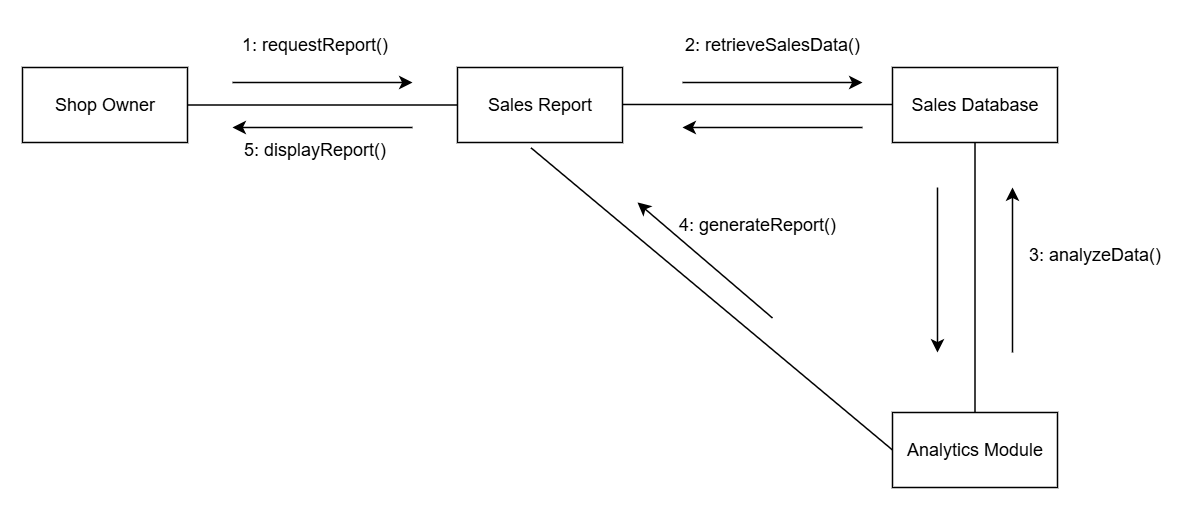

The diagram above was exported from draw.io. Its source (the exported page's mxGraphModel, read from the mxfile embedded in the PNG):
<mxGraphModel dx="881" dy="460" grid="1" gridSize="10" guides="1" tooltips="1" connect="1" arrows="1" fold="1" page="1" pageScale="1" pageWidth="4681" pageHeight="3300" math="0" shadow="0">
  <root>
    <mxCell id="0" />
    <mxCell id="1" parent="0" />
    <mxCell id="qEhkR8NkWVOk5hdxedQF-1" parent="1" style="html=1;whiteSpace=wrap;fillColor=none;" value="Shop Owner" vertex="1">
      <mxGeometry height="50" width="110" x="440" y="270" as="geometry" />
    </mxCell>
    <mxCell id="qEhkR8NkWVOk5hdxedQF-2" parent="1" style="html=1;whiteSpace=wrap;fillColor=none;" value="Sales Report" vertex="1">
      <mxGeometry height="50" width="110" x="730" y="270" as="geometry" />
    </mxCell>
    <mxCell id="qEhkR8NkWVOk5hdxedQF-3" parent="1" style="html=1;whiteSpace=wrap;fillColor=none;" value="  Sales Database" vertex="1">
      <mxGeometry height="50" width="110" x="1020" y="270" as="geometry" />
    </mxCell>
    <mxCell id="qEhkR8NkWVOk5hdxedQF-4" parent="1" style="html=1;whiteSpace=wrap;fillColor=none;" value=" Analytics Module" vertex="1">
      <mxGeometry height="50" width="110" x="1020" y="500" as="geometry" />
    </mxCell>
    <mxCell id="qEhkR8NkWVOk5hdxedQF-5" edge="1" parent="1" source="qEhkR8NkWVOk5hdxedQF-1" style="endArrow=none;html=1;rounded=0;exitX=1;exitY=0.5;exitDx=0;exitDy=0;entryX=0;entryY=0.5;entryDx=0;entryDy=0;" target="qEhkR8NkWVOk5hdxedQF-2" value="">
      <mxGeometry height="50" relative="1" width="50" as="geometry">
        <mxPoint x="860" y="470" as="sourcePoint" />
        <mxPoint x="910" y="420" as="targetPoint" />
      </mxGeometry>
    </mxCell>
    <mxCell id="qEhkR8NkWVOk5hdxedQF-6" edge="1" parent="1" style="endArrow=none;html=1;rounded=0;exitX=1;exitY=0.5;exitDx=0;exitDy=0;entryX=0;entryY=0.5;entryDx=0;entryDy=0;" value="">
      <mxGeometry height="50" relative="1" width="50" as="geometry">
        <mxPoint x="840" y="294.65999999999997" as="sourcePoint" />
        <mxPoint x="1020" y="294.65999999999997" as="targetPoint" />
      </mxGeometry>
    </mxCell>
    <mxCell id="qEhkR8NkWVOk5hdxedQF-7" edge="1" parent="1" source="qEhkR8NkWVOk5hdxedQF-3" style="endArrow=none;html=1;rounded=0;exitX=0.5;exitY=1;exitDx=0;exitDy=0;entryX=0.5;entryY=0;entryDx=0;entryDy=0;" target="qEhkR8NkWVOk5hdxedQF-4" value="">
      <mxGeometry height="50" relative="1" width="50" as="geometry">
        <mxPoint x="1100" y="400" as="sourcePoint" />
        <mxPoint x="1280" y="400" as="targetPoint" />
      </mxGeometry>
    </mxCell>
    <mxCell id="qEhkR8NkWVOk5hdxedQF-8" edge="1" parent="1" style="endArrow=classic;html=1;rounded=0;" value="">
      <mxGeometry height="50" relative="1" width="50" as="geometry">
        <mxPoint x="580" y="280" as="sourcePoint" />
        <mxPoint x="700" y="280" as="targetPoint" />
      </mxGeometry>
    </mxCell>
    <mxCell id="qEhkR8NkWVOk5hdxedQF-9" edge="1" parent="1" style="endArrow=classic;html=1;rounded=0;" value="">
      <mxGeometry height="50" relative="1" width="50" as="geometry">
        <mxPoint x="880" y="280" as="sourcePoint" />
        <mxPoint x="1000" y="280" as="targetPoint" />
      </mxGeometry>
    </mxCell>
    <mxCell id="qEhkR8NkWVOk5hdxedQF-10" edge="1" parent="1" style="endArrow=classic;html=1;rounded=0;fontStyle=1" value="">
      <mxGeometry height="50" relative="1" width="50" as="geometry">
        <mxPoint x="700" y="310" as="sourcePoint" />
        <mxPoint x="580" y="310" as="targetPoint" />
      </mxGeometry>
    </mxCell>
    <mxCell id="qEhkR8NkWVOk5hdxedQF-11" edge="1" parent="1" style="endArrow=classic;html=1;rounded=0;" value="">
      <mxGeometry height="50" relative="1" width="50" as="geometry">
        <mxPoint x="1000" y="310" as="sourcePoint" />
        <mxPoint x="880" y="310" as="targetPoint" />
      </mxGeometry>
    </mxCell>
    <mxCell id="qEhkR8NkWVOk5hdxedQF-12" edge="1" parent="1" style="endArrow=classic;html=1;rounded=0;" value="">
      <mxGeometry height="50" relative="1" width="50" as="geometry">
        <mxPoint x="1100" y="460" as="sourcePoint" />
        <mxPoint x="1100" y="350" as="targetPoint" />
      </mxGeometry>
    </mxCell>
    <mxCell id="qEhkR8NkWVOk5hdxedQF-13" edge="1" parent="1" style="endArrow=classic;html=1;rounded=0;" value="">
      <mxGeometry height="50" relative="1" width="50" as="geometry">
        <mxPoint x="1050" y="350" as="sourcePoint" />
        <mxPoint x="1050" y="460" as="targetPoint" />
      </mxGeometry>
    </mxCell>
    <mxCell id="qEhkR8NkWVOk5hdxedQF-14" parent="1" style="text;html=1;whiteSpace=wrap;strokeColor=none;fillColor=none;align=center;verticalAlign=middle;rounded=0;" value="1: requestReport()" vertex="1">
      <mxGeometry height="30" width="110" x="580" y="240" as="geometry" />
    </mxCell>
    <mxCell id="qEhkR8NkWVOk5hdxedQF-15" parent="1" style="text;html=1;whiteSpace=wrap;strokeColor=none;fillColor=none;align=center;verticalAlign=middle;rounded=0;" value="2: retrieveSalesData()" vertex="1">
      <mxGeometry height="30" width="120" x="880" y="240" as="geometry" />
    </mxCell>
    <mxCell id="qEhkR8NkWVOk5hdxedQF-16" parent="1" style="text;html=1;whiteSpace=wrap;strokeColor=none;fillColor=none;align=center;verticalAlign=middle;rounded=0;" value="3: analyzeData()" vertex="1">
      <mxGeometry height="30" width="110" x="1100" y="380" as="geometry" />
    </mxCell>
    <mxCell id="qEhkR8NkWVOk5hdxedQF-17" edge="1" parent="1" source="qEhkR8NkWVOk5hdxedQF-2" style="endArrow=none;html=1;rounded=0;exitX=0.446;exitY=1.072;exitDx=0;exitDy=0;exitPerimeter=0;" value="">
      <mxGeometry height="50" relative="1" width="50" as="geometry">
        <mxPoint x="800" y="400" as="sourcePoint" />
        <mxPoint x="1020" y="525" as="targetPoint" />
      </mxGeometry>
    </mxCell>
    <mxCell id="qEhkR8NkWVOk5hdxedQF-18" edge="1" parent="1" style="endArrow=classic;html=1;rounded=0;" value="">
      <mxGeometry height="50" relative="1" width="50" as="geometry">
        <mxPoint x="940" y="437" as="sourcePoint" />
        <mxPoint x="850" y="360" as="targetPoint" />
      </mxGeometry>
    </mxCell>
    <mxCell id="qEhkR8NkWVOk5hdxedQF-19" parent="1" style="text;html=1;whiteSpace=wrap;strokeColor=none;fillColor=none;align=center;verticalAlign=middle;rounded=0;" value="4: generateReport()" vertex="1">
      <mxGeometry height="30" width="120" x="870" y="360" as="geometry" />
    </mxCell>
    <mxCell id="qEhkR8NkWVOk5hdxedQF-20" parent="1" style="text;html=1;whiteSpace=wrap;strokeColor=none;fillColor=none;align=center;verticalAlign=middle;rounded=0;" value="5: displayReport()" vertex="1">
      <mxGeometry height="30" width="110" x="580" y="310" as="geometry" />
    </mxCell>
  </root>
</mxGraphModel>